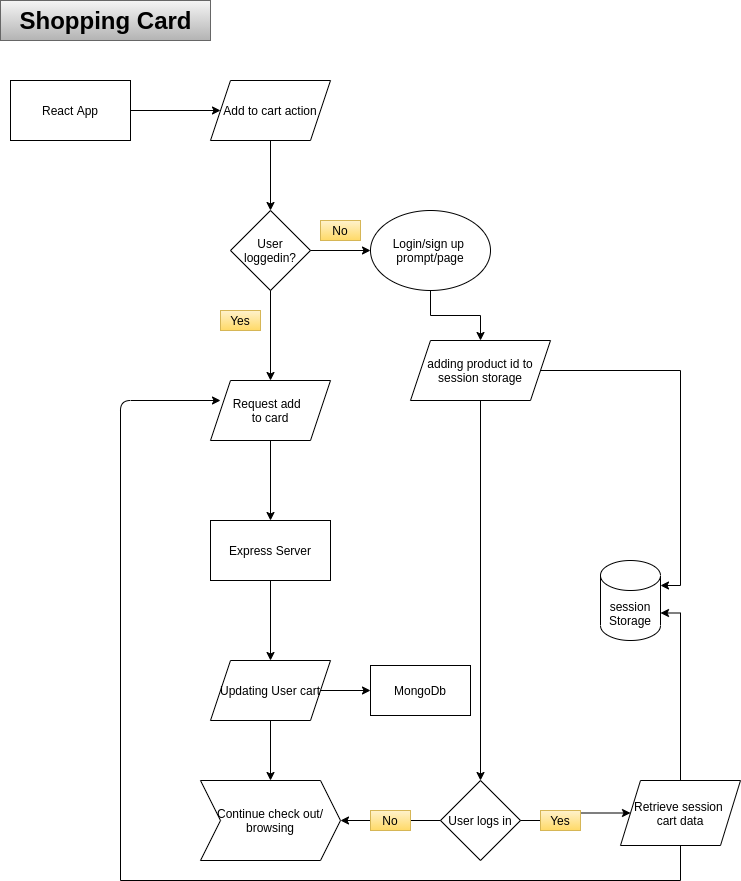

The diagram above was exported from draw.io. Its source (the exported page's mxGraphModel, read from the mxfile embedded in the PNG):
<mxGraphModel dx="1422" dy="705" grid="1" gridSize="10" guides="1" tooltips="1" connect="1" arrows="1" fold="1" page="1" pageScale="1" pageWidth="827" pageHeight="1169" math="0" shadow="0">
  <root>
    <mxCell id="fhRHNATc88NIPRP54bDx-0" />
    <mxCell id="fhRHNATc88NIPRP54bDx-1" parent="fhRHNATc88NIPRP54bDx-0" />
    <mxCell id="fhRHNATc88NIPRP54bDx-2" value="Shopping Card" style="text;strokeColor=#666666;fillColor=#f5f5f5;html=1;fontSize=24;fontStyle=1;verticalAlign=middle;align=center;gradientColor=#b3b3b3;" parent="fhRHNATc88NIPRP54bDx-1" vertex="1">
      <mxGeometry x="40" y="40" width="210" height="40" as="geometry" />
    </mxCell>
    <mxCell id="5ihyYYRATHjF7kU9fllE-1" value="" style="edgeStyle=orthogonalEdgeStyle;rounded=0;orthogonalLoop=1;jettySize=auto;html=1;" parent="fhRHNATc88NIPRP54bDx-1" source="mtHlj6fF6yCW8RqWXlhE-0" target="5ihyYYRATHjF7kU9fllE-0" edge="1">
      <mxGeometry relative="1" as="geometry" />
    </mxCell>
    <mxCell id="mtHlj6fF6yCW8RqWXlhE-0" value="React App" style="rounded=0;whiteSpace=wrap;html=1;sketch=0;fillColor=none;" parent="fhRHNATc88NIPRP54bDx-1" vertex="1">
      <mxGeometry x="50" y="120" width="120" height="60" as="geometry" />
    </mxCell>
    <mxCell id="5ihyYYRATHjF7kU9fllE-3" value="" style="edgeStyle=orthogonalEdgeStyle;rounded=0;orthogonalLoop=1;jettySize=auto;html=1;" parent="fhRHNATc88NIPRP54bDx-1" source="5ihyYYRATHjF7kU9fllE-0" target="5ihyYYRATHjF7kU9fllE-2" edge="1">
      <mxGeometry relative="1" as="geometry" />
    </mxCell>
    <mxCell id="5ihyYYRATHjF7kU9fllE-0" value="Add to cart action" style="shape=parallelogram;perimeter=parallelogramPerimeter;whiteSpace=wrap;html=1;fixedSize=1;rounded=0;fillColor=none;sketch=0;" parent="fhRHNATc88NIPRP54bDx-1" vertex="1">
      <mxGeometry x="250" y="120" width="120" height="60" as="geometry" />
    </mxCell>
    <mxCell id="5ihyYYRATHjF7kU9fllE-5" value="" style="edgeStyle=orthogonalEdgeStyle;rounded=0;orthogonalLoop=1;jettySize=auto;html=1;" parent="fhRHNATc88NIPRP54bDx-1" source="5ihyYYRATHjF7kU9fllE-2" target="5ihyYYRATHjF7kU9fllE-4" edge="1">
      <mxGeometry relative="1" as="geometry" />
    </mxCell>
    <mxCell id="5ihyYYRATHjF7kU9fllE-8" value="" style="edgeStyle=orthogonalEdgeStyle;rounded=0;orthogonalLoop=1;jettySize=auto;html=1;" parent="fhRHNATc88NIPRP54bDx-1" source="5ihyYYRATHjF7kU9fllE-2" target="5ihyYYRATHjF7kU9fllE-7" edge="1">
      <mxGeometry relative="1" as="geometry" />
    </mxCell>
    <mxCell id="5ihyYYRATHjF7kU9fllE-2" value="User loggedin?" style="rhombus;whiteSpace=wrap;html=1;rounded=0;fillColor=none;sketch=0;" parent="fhRHNATc88NIPRP54bDx-1" vertex="1">
      <mxGeometry x="270" y="250" width="80" height="80" as="geometry" />
    </mxCell>
    <mxCell id="5ihyYYRATHjF7kU9fllE-13" value="" style="edgeStyle=orthogonalEdgeStyle;rounded=0;orthogonalLoop=1;jettySize=auto;html=1;" parent="fhRHNATc88NIPRP54bDx-1" source="5ihyYYRATHjF7kU9fllE-4" target="5ihyYYRATHjF7kU9fllE-12" edge="1">
      <mxGeometry relative="1" as="geometry" />
    </mxCell>
    <mxCell id="5ihyYYRATHjF7kU9fllE-4" value="Login/sign up&amp;nbsp;&lt;br&gt;prompt/page" style="ellipse;whiteSpace=wrap;html=1;rounded=0;fillColor=none;sketch=0;" parent="fhRHNATc88NIPRP54bDx-1" vertex="1">
      <mxGeometry x="410" y="250" width="120" height="80" as="geometry" />
    </mxCell>
    <mxCell id="5ihyYYRATHjF7kU9fllE-6" value="No" style="text;html=1;strokeColor=#d6b656;fillColor=#fff2cc;align=center;verticalAlign=middle;whiteSpace=wrap;rounded=0;gradientColor=#ffd966;" parent="fhRHNATc88NIPRP54bDx-1" vertex="1">
      <mxGeometry x="360" y="260" width="40" height="20" as="geometry" />
    </mxCell>
    <mxCell id="5ihyYYRATHjF7kU9fllE-16" value="" style="edgeStyle=orthogonalEdgeStyle;rounded=0;orthogonalLoop=1;jettySize=auto;html=1;" parent="fhRHNATc88NIPRP54bDx-1" source="5ihyYYRATHjF7kU9fllE-7" target="5ihyYYRATHjF7kU9fllE-15" edge="1">
      <mxGeometry relative="1" as="geometry" />
    </mxCell>
    <mxCell id="5ihyYYRATHjF7kU9fllE-7" value="Request add&amp;nbsp;&amp;nbsp;&lt;br&gt;to card" style="shape=parallelogram;perimeter=parallelogramPerimeter;whiteSpace=wrap;html=1;fixedSize=1;rounded=0;fillColor=none;sketch=0;" parent="fhRHNATc88NIPRP54bDx-1" vertex="1">
      <mxGeometry x="250" y="420" width="120" height="60" as="geometry" />
    </mxCell>
    <mxCell id="5ihyYYRATHjF7kU9fllE-9" value="Yes" style="text;html=1;strokeColor=#d6b656;fillColor=#fff2cc;align=center;verticalAlign=middle;whiteSpace=wrap;rounded=0;gradientColor=#ffd966;" parent="fhRHNATc88NIPRP54bDx-1" vertex="1">
      <mxGeometry x="260" y="350" width="40" height="20" as="geometry" />
    </mxCell>
    <mxCell id="5ihyYYRATHjF7kU9fllE-10" style="edgeStyle=orthogonalEdgeStyle;rounded=0;orthogonalLoop=1;jettySize=auto;html=1;exitX=0.5;exitY=1;exitDx=0;exitDy=0;" parent="fhRHNATc88NIPRP54bDx-1" source="5ihyYYRATHjF7kU9fllE-6" target="5ihyYYRATHjF7kU9fllE-6" edge="1">
      <mxGeometry relative="1" as="geometry" />
    </mxCell>
    <mxCell id="5ihyYYRATHjF7kU9fllE-25" value="" style="edgeStyle=orthogonalEdgeStyle;rounded=0;orthogonalLoop=1;jettySize=auto;html=1;" parent="fhRHNATc88NIPRP54bDx-1" source="5ihyYYRATHjF7kU9fllE-12" target="5ihyYYRATHjF7kU9fllE-23" edge="1">
      <mxGeometry relative="1" as="geometry" />
    </mxCell>
    <mxCell id="5ihyYYRATHjF7kU9fllE-26" value="" style="edgeStyle=orthogonalEdgeStyle;rounded=0;orthogonalLoop=1;jettySize=auto;html=1;" parent="fhRHNATc88NIPRP54bDx-1" source="5ihyYYRATHjF7kU9fllE-12" target="5ihyYYRATHjF7kU9fllE-22" edge="1">
      <mxGeometry relative="1" as="geometry">
        <Array as="points">
          <mxPoint x="720" y="410" />
          <mxPoint x="720" y="625" />
        </Array>
      </mxGeometry>
    </mxCell>
    <mxCell id="5ihyYYRATHjF7kU9fllE-12" value="adding product id to session storage" style="shape=parallelogram;perimeter=parallelogramPerimeter;whiteSpace=wrap;html=1;fixedSize=1;rounded=0;fillColor=none;sketch=0;" parent="fhRHNATc88NIPRP54bDx-1" vertex="1">
      <mxGeometry x="450" y="380" width="140" height="60" as="geometry" />
    </mxCell>
    <mxCell id="5ihyYYRATHjF7kU9fllE-14" value="MongoDb" style="rounded=0;whiteSpace=wrap;html=1;fillColor=none;" parent="fhRHNATc88NIPRP54bDx-1" vertex="1">
      <mxGeometry x="410" y="705" width="100" height="50" as="geometry" />
    </mxCell>
    <mxCell id="5ihyYYRATHjF7kU9fllE-18" value="" style="edgeStyle=orthogonalEdgeStyle;rounded=0;orthogonalLoop=1;jettySize=auto;html=1;" parent="fhRHNATc88NIPRP54bDx-1" source="5ihyYYRATHjF7kU9fllE-15" target="5ihyYYRATHjF7kU9fllE-17" edge="1">
      <mxGeometry relative="1" as="geometry" />
    </mxCell>
    <mxCell id="5ihyYYRATHjF7kU9fllE-15" value="Express Server" style="whiteSpace=wrap;html=1;rounded=0;fillColor=none;sketch=0;" parent="fhRHNATc88NIPRP54bDx-1" vertex="1">
      <mxGeometry x="250" y="560" width="120" height="60" as="geometry" />
    </mxCell>
    <mxCell id="5ihyYYRATHjF7kU9fllE-19" value="" style="edgeStyle=orthogonalEdgeStyle;rounded=0;orthogonalLoop=1;jettySize=auto;html=1;" parent="fhRHNATc88NIPRP54bDx-1" source="5ihyYYRATHjF7kU9fllE-17" target="5ihyYYRATHjF7kU9fllE-14" edge="1">
      <mxGeometry relative="1" as="geometry" />
    </mxCell>
    <mxCell id="5ihyYYRATHjF7kU9fllE-21" value="" style="edgeStyle=orthogonalEdgeStyle;rounded=0;orthogonalLoop=1;jettySize=auto;html=1;" parent="fhRHNATc88NIPRP54bDx-1" source="5ihyYYRATHjF7kU9fllE-17" target="5ihyYYRATHjF7kU9fllE-20" edge="1">
      <mxGeometry relative="1" as="geometry" />
    </mxCell>
    <mxCell id="5ihyYYRATHjF7kU9fllE-17" value="Updating User cart" style="shape=parallelogram;perimeter=parallelogramPerimeter;whiteSpace=wrap;html=1;fixedSize=1;rounded=0;fillColor=none;sketch=0;" parent="fhRHNATc88NIPRP54bDx-1" vertex="1">
      <mxGeometry x="250" y="700" width="120" height="60" as="geometry" />
    </mxCell>
    <mxCell id="5ihyYYRATHjF7kU9fllE-20" value="Continue check out/ browsing" style="shape=step;perimeter=stepPerimeter;whiteSpace=wrap;html=1;fixedSize=1;rounded=0;fillColor=none;sketch=0;" parent="fhRHNATc88NIPRP54bDx-1" vertex="1">
      <mxGeometry x="240" y="820" width="140" height="80" as="geometry" />
    </mxCell>
    <mxCell id="5ihyYYRATHjF7kU9fllE-22" value="session Storage" style="shape=cylinder3;whiteSpace=wrap;html=1;boundedLbl=1;backgroundOutline=1;size=15;fillColor=none;" parent="fhRHNATc88NIPRP54bDx-1" vertex="1">
      <mxGeometry x="640" y="600" width="60" height="80" as="geometry" />
    </mxCell>
    <mxCell id="5ihyYYRATHjF7kU9fllE-38" value="" style="edgeStyle=orthogonalEdgeStyle;rounded=0;orthogonalLoop=1;jettySize=auto;html=1;" parent="fhRHNATc88NIPRP54bDx-1" source="5ihyYYRATHjF7kU9fllE-23" target="5ihyYYRATHjF7kU9fllE-20" edge="1">
      <mxGeometry relative="1" as="geometry" />
    </mxCell>
    <mxCell id="5ihyYYRATHjF7kU9fllE-39" value="" style="edgeStyle=orthogonalEdgeStyle;rounded=0;orthogonalLoop=1;jettySize=auto;html=1;" parent="fhRHNATc88NIPRP54bDx-1" source="5ihyYYRATHjF7kU9fllE-23" target="5ihyYYRATHjF7kU9fllE-29" edge="1">
      <mxGeometry relative="1" as="geometry" />
    </mxCell>
    <mxCell id="5ihyYYRATHjF7kU9fllE-23" value="User logs in" style="rhombus;whiteSpace=wrap;html=1;fillColor=none;" parent="fhRHNATc88NIPRP54bDx-1" vertex="1">
      <mxGeometry x="480" y="820" width="80" height="80" as="geometry" />
    </mxCell>
    <mxCell id="5ihyYYRATHjF7kU9fllE-41" value="" style="edgeStyle=orthogonalEdgeStyle;rounded=0;orthogonalLoop=1;jettySize=auto;html=1;entryX=1;entryY=0;entryDx=0;entryDy=52.5;entryPerimeter=0;" parent="fhRHNATc88NIPRP54bDx-1" source="5ihyYYRATHjF7kU9fllE-29" target="5ihyYYRATHjF7kU9fllE-22" edge="1">
      <mxGeometry relative="1" as="geometry">
        <mxPoint x="715" y="680" as="targetPoint" />
        <Array as="points">
          <mxPoint x="720" y="653" />
        </Array>
      </mxGeometry>
    </mxCell>
    <mxCell id="5ihyYYRATHjF7kU9fllE-29" value="Retrieve session &lt;br&gt;cart data" style="shape=parallelogram;perimeter=parallelogramPerimeter;whiteSpace=wrap;html=1;fixedSize=1;fillColor=none;" parent="fhRHNATc88NIPRP54bDx-1" vertex="1">
      <mxGeometry x="660" y="820" width="120" height="65" as="geometry" />
    </mxCell>
    <mxCell id="5ihyYYRATHjF7kU9fllE-31" value="No" style="text;html=1;strokeColor=#d6b656;fillColor=#fff2cc;align=center;verticalAlign=middle;whiteSpace=wrap;rounded=0;gradientColor=#ffd966;" parent="fhRHNATc88NIPRP54bDx-1" vertex="1">
      <mxGeometry x="410" y="850" width="40" height="20" as="geometry" />
    </mxCell>
    <mxCell id="5ihyYYRATHjF7kU9fllE-40" value="Yes" style="text;html=1;strokeColor=#d6b656;fillColor=#fff2cc;align=center;verticalAlign=middle;whiteSpace=wrap;rounded=0;gradientColor=#ffd966;" parent="fhRHNATc88NIPRP54bDx-1" vertex="1">
      <mxGeometry x="580" y="850" width="40" height="20" as="geometry" />
    </mxCell>
    <mxCell id="5ihyYYRATHjF7kU9fllE-44" value="" style="shape=partialRectangle;whiteSpace=wrap;html=1;bottom=1;right=1;left=1;top=0;fillColor=none;routingCenterX=-0.5;" parent="fhRHNATc88NIPRP54bDx-1" vertex="1">
      <mxGeometry x="160" y="885" width="560" height="35" as="geometry" />
    </mxCell>
    <mxCell id="5ihyYYRATHjF7kU9fllE-45" value="" style="edgeStyle=segmentEdgeStyle;endArrow=classic;html=1;exitX=0;exitY=0.25;exitDx=0;exitDy=0;" parent="fhRHNATc88NIPRP54bDx-1" source="5ihyYYRATHjF7kU9fllE-44" edge="1">
      <mxGeometry width="50" height="50" relative="1" as="geometry">
        <mxPoint x="160" y="520" as="sourcePoint" />
        <mxPoint x="260" y="440" as="targetPoint" />
        <Array as="points">
          <mxPoint x="160" y="440" />
        </Array>
      </mxGeometry>
    </mxCell>
  </root>
</mxGraphModel>